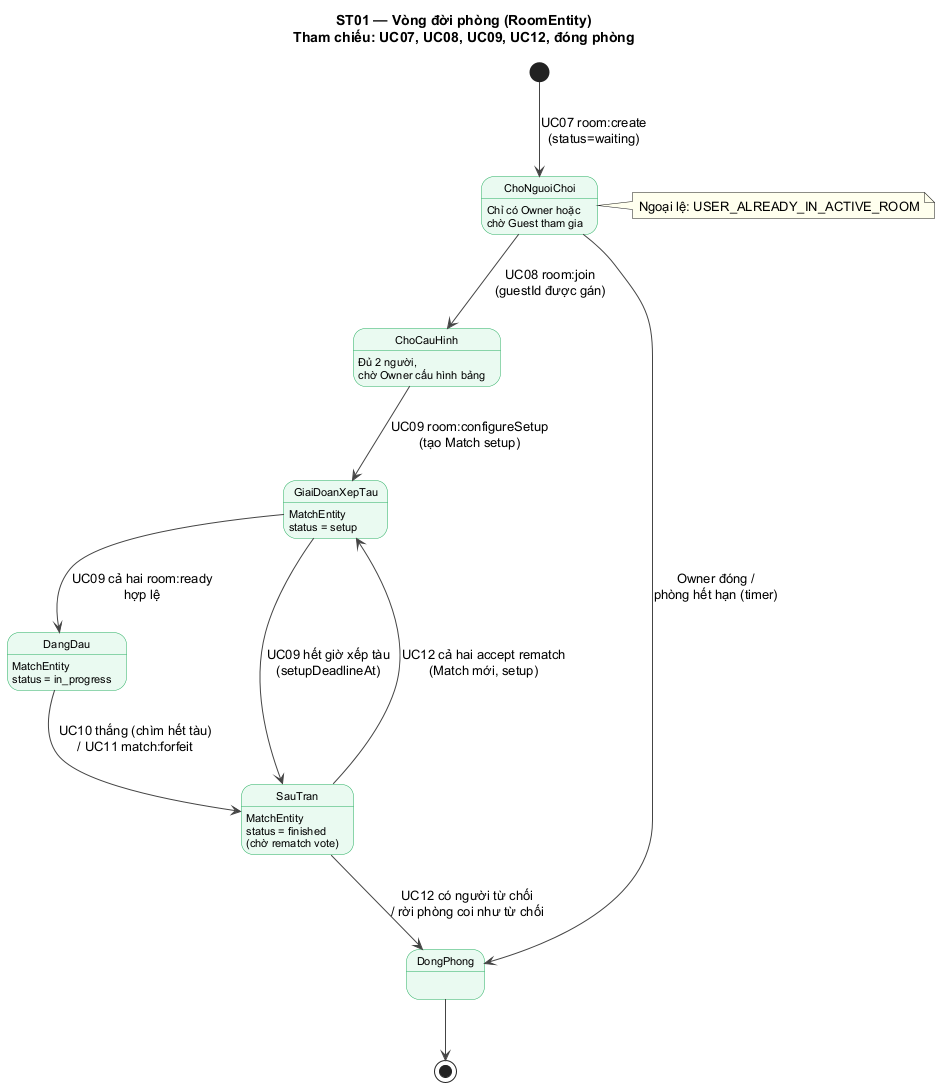

The diagram above was rendered by PlantUML. Its source (embedded in the PNG):
@startuml ST01_RoomLifecycle
title ST01 — Vòng đời phòng (RoomEntity)\nTham chiếu: UC07, UC08, UC09, UC12, đóng phòng

skinparam state {
  BackgroundColor #EAFAF1
  BorderColor #27AE60
  FontName Arial
  FontSize 11
}
skinparam ArrowColor #444
skinparam noteBackgroundColor #FFFFEE

[*] --> ChoNguoiChoi : UC07 room:create\n(status=waiting)

state ChoNguoiChoi : Chỉ có Owner hoặc\nchờ Guest tham gia
state ChoCauHinh : Đủ 2 người,\nchờ Owner cấu hình bảng
state GiaiDoanXepTau : MatchEntity\nstatus = setup
state DangDau : MatchEntity\nstatus = in_progress
state SauTran : MatchEntity\nstatus = finished\n(chờ rematch vote)

ChoNguoiChoi --> ChoCauHinh : UC08 room:join\n(guestId được gán)
ChoNguoiChoi --> DongPhong : Owner đóng /\nphòng hết hạn (timer)

ChoCauHinh --> GiaiDoanXepTau : UC09 room:configureSetup\n(tạo Match setup)

GiaiDoanXepTau --> DangDau : UC09 cả hai room:ready\nhợp lệ
GiaiDoanXepTau --> SauTran : UC09 hết giờ xếp tàu\n(setupDeadlineAt)

DangDau --> SauTran : UC10 thắng (chìm hết tàu)\n/ UC11 match:forfeit

SauTran --> GiaiDoanXepTau : UC12 cả hai accept rematch\n(Match mới, setup)
SauTran --> DongPhong : UC12 có người từ chối\n/ rời phòng coi như từ chối

DongPhong --> [*]

note right of ChoNguoiChoi
  Ngoại lệ: USER_ALREADY_IN_ACTIVE_ROOM
end note

@enduml